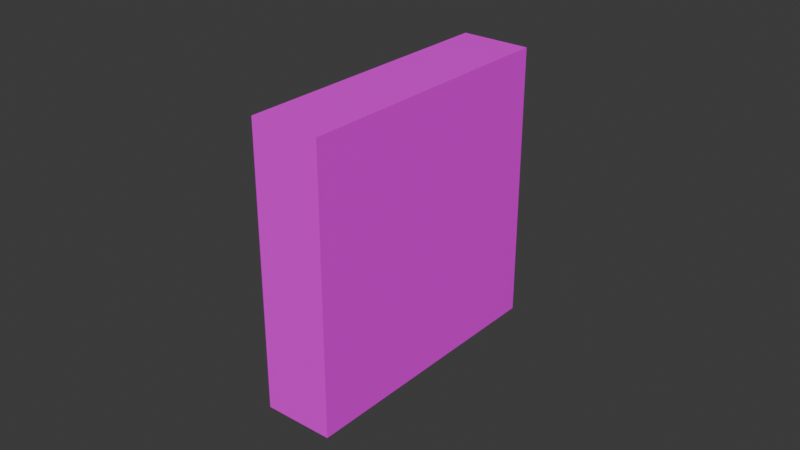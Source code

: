 # Source: CintaMicropore.blend  (saved by Blender 4.2.66; exported with 4.5.12 LTS)
import bpy
from mathutils import Matrix  # noqa: F401  (used for matrix-valued properties, if any)

bpy.ops.wm.read_factory_settings(use_empty=True)
scene = bpy.context.scene
scene.name = 'Scene'

# ---- collections
col_collection = bpy.data.collections.new('Collection'); scene.collection.children.link(col_collection)

# ---- images (referenced by path relative to the original .blend; pixels are not part of the script)
import os
ASSET_DIR = os.environ.get("B2B_ASSET_DIR", "")  # directory of the original .blend (textures are referenced by path, not embedded)
HERE = os.path.dirname(os.path.abspath(__file__))  # packed textures are extracted next to this script under _unpacked/

def load_image(name, relpath, width, height, colorspace="sRGB"):
    """Load a texture the original file referenced (path relative to the .blend, or extracted next to this script)."""
    p = next((c for c in (os.path.join(HERE, relpath), os.path.join(ASSET_DIR, relpath)) if relpath and os.path.exists(c)), "")
    if p:
        img = bpy.data.images.load(p, check_existing=True)
        img.name = name
    else:  # same state as the original file: an image datablock whose file is absent (Cycles renders it pink)
        img = bpy.data.images.new(name, width, height)
        img.source = "FILE"
        img.filepath = "//" + (relpath or name)
    img.colorspace_settings.name = colorspace
    return img
img_micropore_png_001 = load_image('Micropore.png.001', 'Micropore.png', 1024, 1024, 'sRGB')

# ---- materials (node trees are filled in below, after node groups)
mat_material_001 = bpy.data.materials.new('Material.001')

# ---- material node trees
mat_material_001.use_nodes = True; mat_material_001.node_tree.nodes.clear()
_N = mat_material_001.node_tree.nodes; _L = mat_material_001.node_tree.links
n0 = _N.new('ShaderNodeBsdfPrincipled'); n0.name = 'Principled BSDF'; n0.location = (10, 300)
n1 = _N.new('ShaderNodeOutputMaterial'); n1.name = 'Material Output'; n1.location = (300, 300)
n2 = _N.new('ShaderNodeTexImage'); n2.name = 'Image Texture'; n2.location = (-280, 280)
n2.image = img_micropore_png_001
_L.new(n0.outputs[0], n1.inputs[0])
_L.new(n2.outputs[0], n0.inputs[0])
n1.is_active_output = True

# ---- world
world_world = bpy.data.worlds.new('World'); scene.world = world_world
world_world.use_nodes = True; world_world.node_tree.nodes.clear()
_N = world_world.node_tree.nodes; _L = world_world.node_tree.links
n0 = _N.new('ShaderNodeOutputWorld'); n0.name = 'World Output'; n0.location = (300, 300)
n1 = _N.new('ShaderNodeBackground'); n1.name = 'Background'; n1.location = (10, 300)
n1.inputs[0].default_value = (0.05088, 0.05088, 0.05088, 1.0)
_L.new(n1.outputs[0], n0.inputs[0])
n0.is_active_output = True
world_world.color = (0.05088, 0.05088, 0.05088)
world_world.sun_shadow_jitter_overblur = 0.0

# ---- meshes
me_cube_001 = bpy.data.meshes.new('Cube.001')
me_cube_001.from_pydata([(-0.01125, -0.045, -0.045), (-0.01125, -0.045, 0.045), (-0.01125, 0.045, -0.045), (-0.01125, 0.045, 0.045), (0.01125, -0.045, -0.045), (0.01125, -0.045, 0.045), (0.01125, 0.045, -0.045), (0.01125, 0.045, 0.045)], [], [(0, 1, 3, 2), (2, 3, 7, 6), (6, 7, 5, 4), (4, 5, 1, 0), (2, 6, 4, 0), (7, 3, 1, 5)])
_uv = me_cube_001.uv_layers.new(name='UVMap')
_uv.uv.foreach_set('vector', [0.9298, 0.1048, 0.9298, 0.8945, 0.2401, 0.9231, 0.2385, 0.06191, 0.237, 0.064, 0.243, 0.924, 0.069, 0.9, 0.071, 0.112, 0.925, 0.102, 0.927, 0.898, 0.245, 0.924, 0.241, 0.062, 0.2406, 0.1132, 0.2398, 0.8974, 0.07305, 0.8951, 0.071, 0.11, 0.752, 0.9191, 0.9973, 0.9016, 0.9982, 0.9986, 0.7504, 0.996, 0.529, 0.916, 0.931, 0.9, 0.933, 0.996, 0.537, 0.994])
me_cube_001.materials.append(mat_material_001)
me_cube_001.update()

# ---- objects
ob_cube = bpy.data.objects.new('Cube', me_cube_001)

# ---- transforms, parenting, visibility, modifiers, constraints
ob_cube.location = (0.0, 0.0, 0.0)

# ---- collection membership
col_collection.objects.link(ob_cube)

# ---- scene / render settings (as saved in the file)
scene.frame_start = 1; scene.frame_end = 250; scene.frame_set(9)
scene.render.engine = 'BLENDER_EEVEE_NEXT'
bpy.context.view_layer.update()

# ---- added for rendering (the .blend has no active camera and no usable light): camera, sun
cam_auto = bpy.data.cameras.new('AutoCamera')
cam_auto.lens = 50.0
cam_auto.sensor_width = 36.0
cam_auto.clip_end = 1000.0
ob_auto_camera = bpy.data.objects.new('AutoCamera', cam_auto)
scene.collection.objects.link(ob_auto_camera)
ob_auto_camera.location = (0.185045, -0.222054, 0.148036)
ob_auto_camera.rotation_euler = (1.09748, -7.21219e-08, 0.694738)
scene.camera = ob_auto_camera
light_auto_sun = bpy.data.lights.new('AutoSun', 'SUN')
light_auto_sun.energy = 3.0
light_auto_sun.angle = 0.0523599
ob_auto_sun = bpy.data.objects.new('AutoSun', light_auto_sun)
scene.collection.objects.link(ob_auto_sun)
ob_auto_sun.rotation_euler = (0.872665, 0.174533, 0.523599)
bpy.context.view_layer.update()
